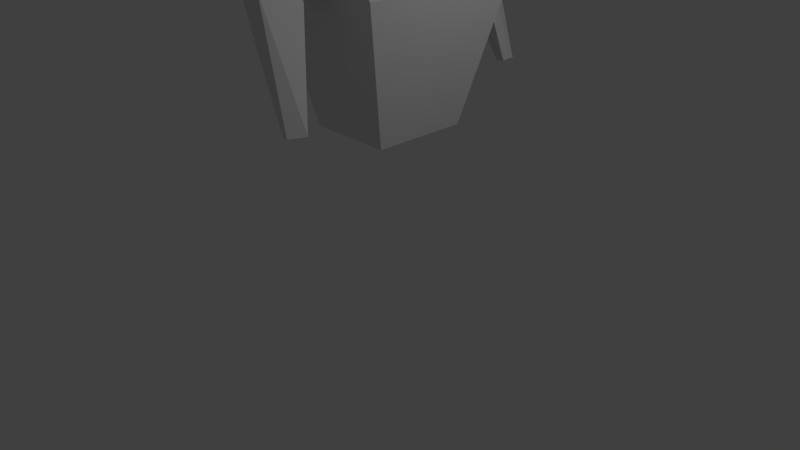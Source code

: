 # Source: Robo.blend  (saved by Blender 2.79.0; exported with 4.5.12 LTS)
import bpy
from mathutils import Matrix  # noqa: F401  (used for matrix-valued properties, if any)

bpy.ops.wm.read_factory_settings(use_empty=True)
scene = bpy.context.scene
scene.name = 'Scene'

# ---- collections
col_collection_1 = bpy.data.collections.new('Collection 1'); scene.collection.children.link(col_collection_1)

# ---- materials (node trees are filled in below, after node groups)
mat_material = bpy.data.materials.new('Material')
mat_material.alpha_threshold = 0.0
mat_material.use_transparent_shadow = False
mat_material.roughness = 0.5
mat_material.line_color = (0.0, 0.0, 0.0, 1.0)

# ---- material node trees

# ---- world
world_world = bpy.data.worlds.new('World'); scene.world = world_world
world_world.color = (0.05088, 0.05088, 0.05088)
world_world.use_sun_shadow = False
world_world.sun_shadow_jitter_overblur = 0.0
world_world.cycles.sampling_method = 'MANUAL'

# ---- cameras
cam_camera = bpy.data.cameras.new('Camera')
cam_camera.clip_end = 100.0
cam_camera.lens = 35.0
cam_camera.sensor_width = 32.0
cam_camera.sensor_height = 18.0
cam_camera.ortho_scale = 7.314
cam_camera.dof.focus_distance = 0.0
cam_camera.dof.aperture_fstop = 128.0

# ---- lights
light_lamp = bpy.data.lights.new('Lamp', 'POINT')
light_lamp.transmission_factor = 0.0
light_lamp.cutoff_distance = 30.0
light_lamp.energy = 100.0
light_lamp.shadow_buffer_clip_start = 1.001
light_lamp.shadow_soft_size = 0.1
light_lamp.shadow_maximum_resolution = 0.006
light_lamp.use_absolute_resolution = True

# ---- meshes
me_cube_002 = bpy.data.meshes.new('Cube.002')
me_cube_002.from_pydata([(0.4106, 0.1714, -1.0), (-0.1452, 0.1607, 0.4115), (0.3313, 0.4478, -0.8864), (-0.7499, 0.9316, 1.091), (0.4773, 0.1714, -1.0), (0.1576, 0.1607, 0.4115), (0.5624, 0.3687, -1.0), (-0.1197, 0.9316, 1.091)], [], [(0, 1, 3, 2), (2, 3, 7, 6), (6, 7, 5, 4), (4, 5, 1, 0), (2, 6, 4, 0), (7, 3, 1, 5)])
me_cube_002.use_remesh_preserve_volume = False
me_cube_002.use_remesh_preserve_attributes = False
me_cube_002.use_mirror_vertex_groups = False
me_cube_002.update()
me_cube_001 = bpy.data.meshes.new('Cube.001')
me_cube_001.from_pydata([(-0.7991, -1.0, -1.296), (-0.935, -1.148, 1.296), (-0.7991, 1.0, -1.296), (-0.935, 1.056, 1.296), (0.5053, -1.0, -1.296), (0.8916, -1.148, 1.296), (0.5053, 1.0, -1.296), (0.8916, 1.056, 1.296), (-1.0, -1.249, 0.7757), (-1.0, 1.128, 0.7757), (1.0, 1.128, 0.7757), (1.0, -1.249, 0.7757), (-1.0, 1.034, -0.7384), (1.0, 1.034, -0.7384), (1.0, -1.067, -0.7384), (-1.0, -1.067, -0.7384)], [], [(8, 1, 3, 9), (9, 3, 7, 10), (10, 7, 5, 11), (11, 5, 1, 8), (2, 6, 4, 0), (7, 3, 1, 5), (14, 11, 8, 15), (13, 10, 11, 14), (12, 9, 10, 13), (15, 8, 9, 12), (0, 15, 12, 2), (2, 12, 13, 6), (6, 13, 14, 4), (4, 14, 15, 0)])
me_cube_001.use_remesh_preserve_volume = False
me_cube_001.use_remesh_preserve_attributes = False
me_cube_001.use_mirror_vertex_groups = False
me_cube_001.update()
me_cube = bpy.data.meshes.new('Cube')
me_cube.from_pydata([(0.6567, 0.8349, 0.5526), (0.6567, -0.4123, 0.5526), (-0.4272, -0.4123, 0.5526), (-0.4272, 0.8349, 0.5526), (0.7414, 1.388, 3.288), (0.6939, -1.099, 3.281), (-0.6433, -0.9938, 3.267), (-0.6095, 1.308, 3.345), (1.031, 1.229, 2.32), (1.031, -0.872, 2.32), (-0.6984, -0.872, 2.32), (-0.6984, 1.229, 2.32), (0.9486, 1.324, 2.841), (0.9241, -1.046, 2.817), (-0.7571, -1.004, 2.822), (-0.7415, 1.29, 2.837)], [], [(0, 1, 2, 3), (4, 7, 6, 5), (12, 4, 5, 13), (13, 5, 6, 14), (14, 6, 7, 15), (8, 0, 3, 11), (12, 8, 11, 15), (2, 10, 11, 3), (1, 9, 10, 2), (0, 8, 9, 1), (4, 12, 15, 7), (10, 14, 15, 11), (9, 13, 14, 10), (8, 12, 13, 9)])
me_cube.materials.append(mat_material)
me_cube.use_remesh_preserve_volume = False
me_cube.use_remesh_preserve_attributes = False
me_cube.use_mirror_vertex_groups = False
me_cube.update()
me_cube_003 = bpy.data.meshes.new('Cube.003')
me_cube_003.from_pydata([(-0.05195, 0.1839, -1.005), (0.3018, 0.2857, 0.415), (-0.1035, 0.4393, -0.9888), (0.1343, 1.074, 1.098), (0.01484, 0.1839, -1.005), (0.6047, 0.2923, 0.4136), (0.02029, 0.4183, -1.012), (0.7842, 1.075, 1.105)], [], [(0, 1, 3, 2), (2, 3, 7, 6), (6, 7, 5, 4), (4, 5, 1, 0), (2, 6, 4, 0), (7, 3, 1, 5)])
me_cube_003.use_remesh_preserve_volume = False
me_cube_003.use_remesh_preserve_attributes = False
me_cube_003.use_mirror_vertex_groups = False
me_cube_003.update()

# ---- objects
ob_cube_002 = bpy.data.objects.new('Cube.002', me_cube_002)
ob_cube_001 = bpy.data.objects.new('Cube.001', me_cube_001)
ob_cube = bpy.data.objects.new('Cube', me_cube)
ob_lamp = bpy.data.objects.new('Lamp', light_lamp)
ob_camera = bpy.data.objects.new('Camera', cam_camera)
ob_cube_003 = bpy.data.objects.new('Cube.003', me_cube_003)

# ---- transforms, parenting, visibility, modifiers, constraints
ob_cube_002.location = (0.3027, -1.904, 3.232)
ob_cube_002.lineart.crease_threshold = 0.0
ob_cube_001.location = (0.1468, 0.2155, 4.825)
ob_cube_001.scale = (0.3007, 0.3007, 0.3007)
ob_cube_001.lineart.crease_threshold = 0.0
ob_cube.location = (0.01147, 0.03442, 1.169)
ob_cube.lock_rotations_4d = False
ob_cube.empty_display_type = 'ARROWS'
ob_cube.lineart.crease_threshold = 0.0
ob_lamp.location = (4.298, 0.8244, 5.537)
ob_lamp.rotation_euler = (0.6503, 0.05522, 1.866)
ob_lamp.lock_rotations_4d = False
ob_lamp.empty_display_type = 'ARROWS'
ob_lamp.color = (0.0, 0.0, 0.0, 0.0)
ob_lamp.lineart.crease_threshold = 0.0
ob_camera.location = (7.481, -6.508, 5.344)
ob_camera.rotation_euler = (1.109, 0.0, 0.8149)
ob_camera.lock_rotations_4d = False
ob_camera.empty_display_type = 'ARROWS'
ob_camera.color = (0.0, 0.0, 0.0, 0.0)
ob_camera.display_type = 'WIRE'
ob_camera.lineart.crease_threshold = 0.0
ob_cube_003.location = (0.3027, 2.398, 3.232)
ob_cube_003.rotation_euler = (-3.134, 3.132, 0.02701)
ob_cube_003.lineart.crease_threshold = 0.0

# ---- collection membership
col_collection_1.objects.link(ob_cube_002)
col_collection_1.objects.link(ob_cube_001)
col_collection_1.objects.link(ob_cube)
col_collection_1.objects.link(ob_lamp)
col_collection_1.objects.link(ob_camera)
col_collection_1.objects.link(ob_cube_003)

# ---- scene / render settings (as saved in the file)
scene.camera = ob_camera
scene.frame_start = 1; scene.frame_end = 250; scene.frame_set(1)
scene.render.engine = 'BLENDER_EEVEE_NEXT'
scene.render.resolution_percentage = 50
scene.render.dither_intensity = 0.0
scene.cycles.use_denoising = False
scene.cycles.samples = 128
scene.cycles.sampling_pattern = 'TABULATED_SOBOL'
scene.cycles.use_adaptive_sampling = False
scene.cycles.use_light_tree = False
scene.cycles.blur_glossy = 0.0
scene.cycles.sample_clamp_indirect = 0.0
scene.view_settings.view_transform = 'Standard'
bpy.context.view_layer.update()
